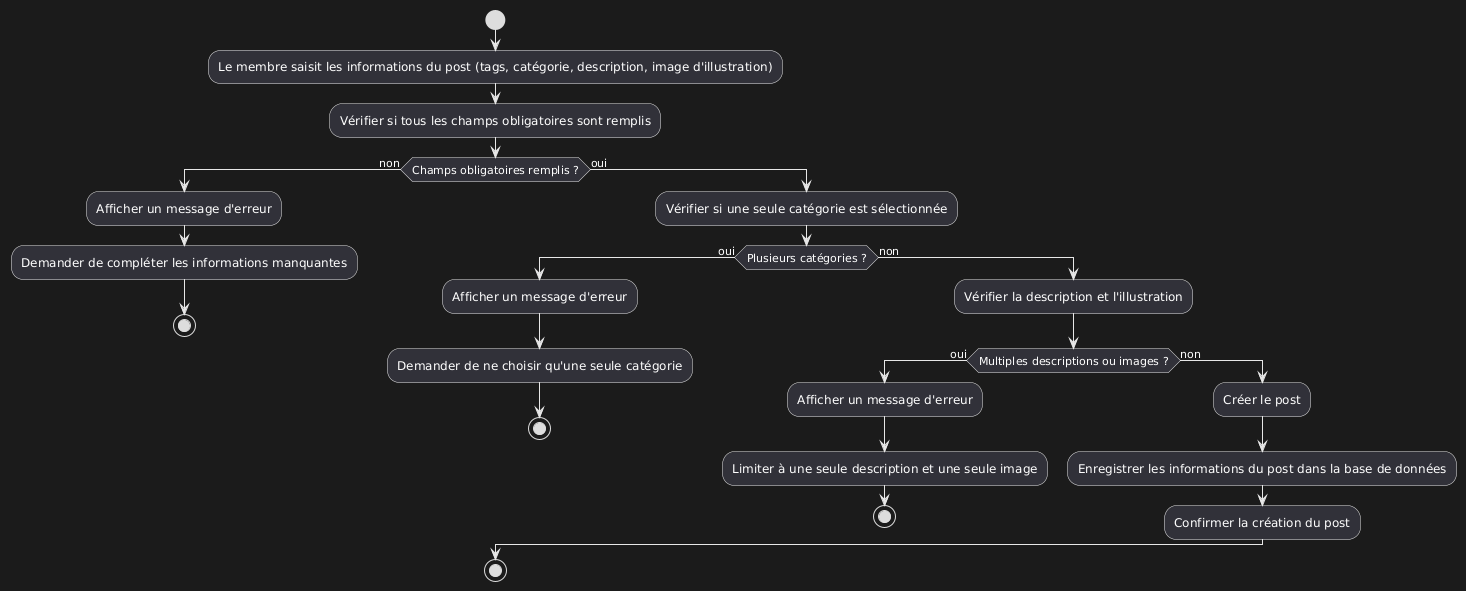

The diagram above was rendered by PlantUML. Its source (embedded in the PNG):
@startuml
start
:Le membre saisit les informations du post (tags, catégorie, description, image d'illustration);
:Vérifier si tous les champs obligatoires sont remplis;
if (Champs obligatoires remplis ?) then (non)
  :Afficher un message d'erreur;
  :Demander de compléter les informations manquantes;
  stop
else (oui)
  :Vérifier si une seule catégorie est sélectionnée;
  if (Plusieurs catégories ?) then (oui)
    :Afficher un message d'erreur;
    :Demander de ne choisir qu'une seule catégorie;
    stop
  else (non)
    :Vérifier la description et l'illustration;
    if (Multiples descriptions ou images ?) then (oui)
      :Afficher un message d'erreur;
      :Limiter à une seule description et une seule image;
      stop
    else (non)
      :Créer le post;
      :Enregistrer les informations du post dans la base de données;
      :Confirmer la création du post;
    endif
  endif
endif
stop
@enduml